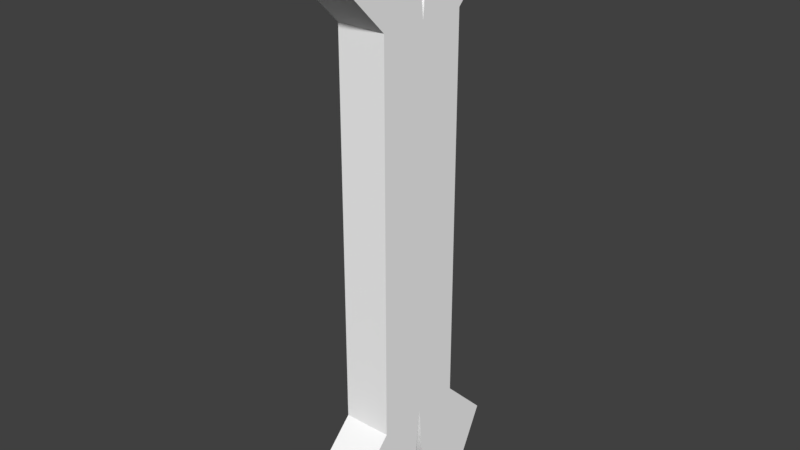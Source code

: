 # Source: bone.blend  (saved by Blender 2.79.0; exported with 4.5.12 LTS)
import bpy
from mathutils import Matrix  # noqa: F401  (used for matrix-valued properties, if any)

bpy.ops.wm.read_factory_settings(use_empty=True)
scene = bpy.context.scene
scene.name = 'Scene'

# ---- collections
col_collection_1 = bpy.data.collections.new('Collection 1'); scene.collection.children.link(col_collection_1)

# ---- materials (node trees are filled in below, after node groups)
mat_white = bpy.data.materials.new('white')
mat_white.alpha_threshold = 0.0
mat_white.use_transparent_shadow = False
mat_white.diffuse_color = (1.0, 1.0, 1.0, 1.0)
mat_white.roughness = 0.5

# ---- material node trees

# ---- world
world_world = bpy.data.worlds.new('World'); scene.world = world_world
world_world.color = (0.05088, 0.05088, 0.05088)
world_world.use_sun_shadow = False
world_world.sun_shadow_jitter_overblur = 0.0
world_world.cycles.sampling_method = 'MANUAL'

# ---- meshes
me_mesh = bpy.data.meshes.new('Mesh')
me_mesh.from_pydata([(0.05, 0.1, 0.4), (-0.05, -0.1, 0.4), (0.05, -0.1, 0.4), (0.05, -0.1, -0.4), (0.05, 0.1, -0.4), (-0.05, -0.01, 0.5), (-0.05, 0.0, 0.4), (-0.05, -0.2, 0.5), (0.05, 0.0, 0.4), (0.05, -0.06, 0.6), (0.05, -0.15, 0.6), (-0.05, -0.15, 0.6), (0.05, -0.2, 0.5), (0.05, -0.01, 0.5), (-0.05, -0.06, 0.6), (0.05, 0.01, 0.5), (-0.05, 0.2, 0.5), (0.05, 0.2, 0.5), (-0.05, 0.15, 0.6), (0.05, 0.15, 0.6), (-0.05, 0.1, 0.4), (-0.05, 0.01, 0.5), (0.05, 0.06, 0.6), (-0.05, 0.06, 0.6), (0.05, 0.0, -0.4), (0.05, -0.2, -0.5), (-0.05, 0.0, -0.4), (-0.05, -0.1, -0.4), (0.05, -0.06, -0.6), (0.05, -0.15, -0.6), (-0.05, -0.01, -0.5), (0.05, -0.01, -0.5), (-0.05, -0.2, -0.5), (-0.05, -0.06, -0.6), (-0.05, -0.15, -0.6), (0.05, 0.01, -0.5), (-0.05, 0.1, -0.4), (0.05, 0.06, -0.6), (0.05, 0.15, -0.6), (0.05, 0.2, -0.5), (-0.05, 0.2, -0.5), (-0.05, 0.01, -0.5), (-0.05, 0.06, -0.6), (-0.05, 0.15, -0.6)], [], [(36, 4, 39, 40), (21, 6, 8, 15), (28, 33, 30, 31), (39, 38, 43, 40), (30, 26, 24, 31), (17, 0, 20, 16), (1, 2, 12, 7), (26, 32, 27), (32, 26, 30), (26, 40, 41), (40, 26, 36), (23, 18, 16, 21), (5, 14, 9, 13), (22, 23, 21, 15), (31, 3, 25), (3, 31, 24), (19, 22, 15, 17), (35, 4, 24), (4, 35, 39), (29, 28, 31, 25), (24, 26, 41, 35), (3, 4, 0, 2), (41, 42, 37, 35), (6, 7, 5), (7, 6, 1), (33, 34, 32, 30), (16, 6, 21), (6, 16, 20), (35, 37, 38, 39), (18, 19, 17, 16), (2, 13, 12), (13, 2, 8), (7, 11, 14, 5), (0, 15, 8), (15, 0, 17), (13, 9, 10, 12), (34, 33, 28, 29), (4, 36, 26, 24), (40, 43, 42, 41), (3, 27, 36, 4), (37, 42, 43, 38), (9, 14, 11, 10), (0, 20, 1, 2), (6, 20, 0, 8), (26, 27, 3, 24), (2, 1, 6, 8), (18, 23, 22, 19), (34, 29, 25, 32), (8, 6, 5, 13), (36, 27, 1, 20), (25, 3, 27, 32), (20, 0, 4, 36), (27, 3, 2, 1), (12, 10, 11, 7)])
me_mesh.polygons.foreach_set('use_smooth', [True] * 54)
_uv = me_mesh.uv_layers.new(name='UVMap')
_uv.uv.foreach_set('vector', [0.0, 0.0, 1.0, 0.0, 1.0, 1.0, 0.0, 1.0, 1.0, 1.0, 1.0, 0.0, 0.0, 0.0, 0.0, 1.0, 0.0, 1.0, 0.0, 1.0, 0.0, 1.0, 0.0, 1.0, 0.0, 1.0, 0.0, 1.0, 0.0, 1.0, 0.0, 1.0, 1.0, 1.0, 1.0, 0.0, 0.0, 0.0, 0.0, 1.0, 1.0, 1.0, 1.0, 0.0, 0.0, 0.0, 0.0, 1.0, 0.0, 0.0, 1.0, 0.0, 1.0, 1.0, 0.0, 1.0, 0.0, 0.0, 1.0, 1.0, 1.0, 0.0, 1.0, 1.0, 0.0, 0.0, 0.0, 1.0, 0.0, 0.0, 1.0, 1.0, 0.0, 1.0, 1.0, 1.0, 0.0, 0.0, 1.0, 0.0, 0.0, 1.0, 0.0, 1.0, 0.0, 1.0, 0.0, 1.0, 0.0, 1.0, 0.0, 1.0, 0.0, 1.0, 0.0, 1.0, 0.0, 1.0, 0.0, 1.0, 0.0, 1.0, 0.0, 1.0, 1.0, 1.0, 0.0, 0.0, 0.0, 1.0, 0.0, 0.0, 1.0, 1.0, 1.0, 0.0, 0.0, 1.0, 0.0, 1.0, 0.0, 1.0, 0.0, 1.0, 1.0, 1.0, 0.0, 0.0, 1.0, 0.0, 0.0, 0.0, 1.0, 1.0, 0.0, 1.0, 0.0, 1.0, 0.0, 1.0, 0.0, 1.0, 0.0, 1.0, 0.0, 0.0, 1.0, 0.0, 1.0, 1.0, 0.0, 1.0, 0.0, 0.0, 1.0, 0.0, 1.0, 1.0, 0.0, 1.0, 0.0, 1.0, 0.0, 1.0, 0.0, 1.0, 0.0, 1.0, 0.0, 0.0, 1.0, 1.0, 0.0, 1.0, 1.0, 1.0, 0.0, 0.0, 1.0, 0.0, 0.0, 1.0, 0.0, 1.0, 0.0, 1.0, 0.0, 1.0, 1.0, 1.0, 0.0, 0.0, 0.0, 1.0, 0.0, 0.0, 1.0, 1.0, 1.0, 0.0, 0.0, 1.0, 0.0, 1.0, 0.0, 1.0, 0.0, 1.0, 0.0, 1.0, 0.0, 1.0, 0.0, 1.0, 0.0, 1.0, 0.0, 0.0, 1.0, 1.0, 0.0, 1.0, 1.0, 1.0, 0.0, 0.0, 1.0, 0.0, 0.0, 1.0, 0.0, 1.0, 0.0, 1.0, 0.0, 1.0, 0.0, 0.0, 1.0, 1.0, 1.0, 0.0, 1.0, 1.0, 0.0, 0.0, 0.0, 1.0, 0.0, 1.0, 0.0, 1.0, 0.0, 1.0, 0.0, 1.0, 1.0, 1.0, 1.0, 0.0, 0.0, 0.0, 0.0, 1.0, 0.0, 0.0, 1.0, 0.0, 1.0, 1.0, 0.0, 1.0, 0.0, 1.0, 0.0, 1.0, 0.0, 1.0, 0.0, 1.0, 0.0, 0.0, 1.0, 0.0, 1.0, 1.0, 0.0, 1.0, 0.0, 0.0, 1.0, 0.0, 1.0, 1.0, 0.0, 1.0, 0.0, 0.0, 1.0, 0.0, 1.0, 1.0, 0.0, 1.0, 0.0, 0.0, 1.0, 0.0, 1.0, 1.0, 0.0, 1.0, 1.0, 1.0, 1.0, 0.0, 0.0, 0.0, 0.0, 1.0, 1.0, 1.0, 1.0, 0.0, 0.0, 0.0, 0.0, 1.0, 0.0, 0.0, 1.0, 0.0, 1.0, 1.0, 0.0, 1.0, 1.0, 1.0, 1.0, 0.0, 0.0, 0.0, 0.0, 1.0, 0.0, 1.0, 0.0, 1.0, 0.0, 1.0, 0.0, 1.0, 0.0, 0.0, 1.0, 0.0, 1.0, 1.0, 0.0, 1.0, 0.0, 0.0, 1.0, 0.0, 1.0, 1.0, 0.0, 1.0, 1.0, 1.0, 1.0, 0.0, 0.0, 0.0, 0.0, 1.0, 1.0, 1.0, 0.0, 1.0, 0.0, 0.0, 1.0, 0.0, 0.0, 0.0, 1.0, 0.0, 1.0, 1.0, 0.0, 1.0, 0.0, 1.0, 0.0, 1.0, 0.0, 1.0, 0.0, 1.0])
me_mesh.materials.append(mat_white)
me_mesh.use_remesh_preserve_volume = False
me_mesh.use_remesh_preserve_attributes = False
me_mesh.use_mirror_vertex_groups = False
me_mesh.update()

# ---- objects
ob_bone = bpy.data.objects.new('bone', me_mesh)

# ---- transforms, parenting, visibility, modifiers, constraints
ob_bone.location = (0.0, 0.0, 0.0)
ob_bone.lineart.crease_threshold = 0.0
_m = ob_bone.modifiers.new('EdgeSplit', 'EDGE_SPLIT')

# ---- collection membership
col_collection_1.objects.link(ob_bone)

# ---- scene / render settings (as saved in the file)
scene.frame_start = 1; scene.frame_end = 250; scene.frame_set(0)
scene.render.engine = 'BLENDER_EEVEE_NEXT'
scene.render.resolution_percentage = 50
scene.render.dither_intensity = 0.0
scene.cycles.use_denoising = False
scene.cycles.samples = 128
scene.cycles.sampling_pattern = 'TABULATED_SOBOL'
scene.cycles.use_adaptive_sampling = False
scene.cycles.use_light_tree = False
scene.cycles.blur_glossy = 0.0
scene.cycles.sample_clamp_indirect = 0.0
scene.view_settings.view_transform = 'Standard'
bpy.context.view_layer.update()

# ---- added for rendering (the .blend has no active camera and no usable light): camera, sun
cam_auto = bpy.data.cameras.new('AutoCamera')
cam_auto.lens = 50.0
cam_auto.sensor_width = 36.0
cam_auto.clip_end = 1000.0
ob_auto_camera = bpy.data.objects.new('AutoCamera', cam_auto)
scene.collection.objects.link(ob_auto_camera)
ob_auto_camera.location = (1.17398, -1.40877, 0.939183)
ob_auto_camera.rotation_euler = (1.09748, -7.21219e-08, 0.694738)
scene.camera = ob_auto_camera
light_auto_sun = bpy.data.lights.new('AutoSun', 'SUN')
light_auto_sun.energy = 3.0
light_auto_sun.angle = 0.0523599
ob_auto_sun = bpy.data.objects.new('AutoSun', light_auto_sun)
scene.collection.objects.link(ob_auto_sun)
ob_auto_sun.rotation_euler = (0.872665, 0.174533, 0.523599)
bpy.context.view_layer.update()
